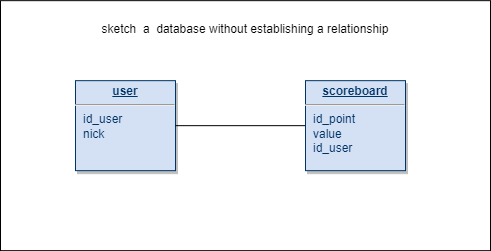

The diagram above was exported from draw.io. Its source (the exported page's mxGraphModel, read from the mxfile embedded in the PNG):
<mxGraphModel dx="1422" dy="794" grid="1" gridSize="10" guides="1" tooltips="1" connect="1" arrows="1" fold="1" page="1" pageScale="1" pageWidth="826" pageHeight="1169" background="none" math="0" shadow="0">
  <root>
    <mxCell id="0" />
    <mxCell id="1" parent="0" />
    <mxCell id="h4GI7XfMLmX01xy0sT1X-117" value="" style="rounded=0;whiteSpace=wrap;html=1;" vertex="1" parent="1">
      <mxGeometry x="135" y="846.16" width="490" height="250" as="geometry" />
    </mxCell>
    <mxCell id="28" value="&lt;p style=&quot;margin: 0px ; margin-top: 4px ; text-align: center ; text-decoration: underline&quot;&gt;&lt;strong&gt;user&lt;/strong&gt;&lt;/p&gt;&lt;hr&gt;&lt;p style=&quot;margin: 0px ; margin-left: 8px&quot;&gt;id_user&lt;/p&gt;&lt;p style=&quot;margin: 0px ; margin-left: 8px&quot;&gt;nick&lt;/p&gt;" style="verticalAlign=top;align=left;overflow=fill;fontSize=12;fontFamily=Helvetica;html=1;strokeColor=#003366;shadow=1;fillColor=#D4E1F5;fontColor=#003366" parent="1" vertex="1">
      <mxGeometry x="210" y="926.16" width="100" height="90" as="geometry" />
    </mxCell>
    <mxCell id="107" value="" style="endArrow=none;edgeStyle=orthogonalEdgeStyle;" parent="1" source="28" edge="1">
      <mxGeometry x="190" y="950" as="geometry">
        <mxPoint x="190" y="950" as="sourcePoint" />
        <mxPoint x="440" y="971.1599999999999" as="targetPoint" />
      </mxGeometry>
    </mxCell>
    <mxCell id="h4GI7XfMLmX01xy0sT1X-118" value="sketch&amp;nbsp; a&amp;nbsp; database without establishing a relationship" style="text;html=1;strokeColor=none;fillColor=none;align=center;verticalAlign=middle;whiteSpace=wrap;rounded=0;" vertex="1" parent="1">
      <mxGeometry x="230" y="860" width="300" height="30" as="geometry" />
    </mxCell>
    <mxCell id="h4GI7XfMLmX01xy0sT1X-119" value="&lt;p style=&quot;margin: 0px ; margin-top: 4px ; text-align: center ; text-decoration: underline&quot;&gt;&lt;strong&gt;scoreboard&lt;/strong&gt;&lt;/p&gt;&lt;hr&gt;&lt;p style=&quot;margin: 0px 0px 0px 8px&quot;&gt;&lt;span&gt;id_point&lt;/span&gt;&lt;br&gt;&lt;/p&gt;&lt;p style=&quot;margin: 0px 0px 0px 8px&quot;&gt;value&lt;/p&gt;&lt;p style=&quot;margin: 0px 0px 0px 8px&quot;&gt;id_user&lt;/p&gt;" style="verticalAlign=top;align=left;overflow=fill;fontSize=12;fontFamily=Helvetica;html=1;strokeColor=#003366;shadow=1;fillColor=#D4E1F5;fontColor=#003366" vertex="1" parent="1">
      <mxGeometry x="440" y="926.16" width="100" height="90" as="geometry" />
    </mxCell>
  </root>
</mxGraphModel>